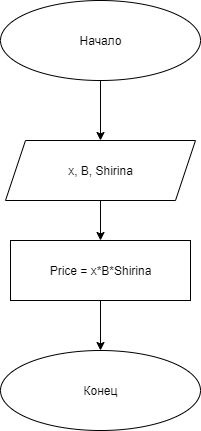

The diagram above was exported from draw.io. Its source (the exported page's mxGraphModel, read from the mxfile embedded in the PNG):
<mxGraphModel dx="2018" dy="1156" grid="1" gridSize="10" guides="1" tooltips="1" connect="1" arrows="1" fold="1" page="1" pageScale="1" pageWidth="827" pageHeight="1169" math="0" shadow="0">
  <root>
    <mxCell id="0" />
    <mxCell id="1" parent="0" />
    <mxCell id="E9jBtW68MTMqZ7wuwb7u-1" value="Начало" style="ellipse;whiteSpace=wrap;html=1;" parent="1" vertex="1">
      <mxGeometry x="310" y="60" width="200" height="80" as="geometry" />
    </mxCell>
    <mxCell id="E9jBtW68MTMqZ7wuwb7u-2" value="Конец" style="ellipse;whiteSpace=wrap;html=1;" parent="1" vertex="1">
      <mxGeometry x="310" y="410" width="200" height="80" as="geometry" />
    </mxCell>
    <mxCell id="E9jBtW68MTMqZ7wuwb7u-3" value="" style="endArrow=classic;html=1;rounded=0;exitX=0.5;exitY=1;exitDx=0;exitDy=0;" parent="1" source="E9jBtW68MTMqZ7wuwb7u-1" edge="1">
      <mxGeometry width="50" height="50" relative="1" as="geometry">
        <mxPoint x="390" y="320" as="sourcePoint" />
        <mxPoint x="410" y="200" as="targetPoint" />
      </mxGeometry>
    </mxCell>
    <mxCell id="V3phc3qIhQSOLAWIWyPN-1" value="x, B, Shirina" style="shape=parallelogram;perimeter=parallelogramPerimeter;whiteSpace=wrap;html=1;fixedSize=1;" vertex="1" parent="1">
      <mxGeometry x="315" y="200" width="190" height="60" as="geometry" />
    </mxCell>
    <mxCell id="V3phc3qIhQSOLAWIWyPN-2" value="Price = x*B*Shirina" style="rounded=0;whiteSpace=wrap;html=1;" vertex="1" parent="1">
      <mxGeometry x="320" y="300" width="180" height="60" as="geometry" />
    </mxCell>
    <mxCell id="V3phc3qIhQSOLAWIWyPN-3" value="" style="endArrow=classic;html=1;rounded=0;exitX=0.5;exitY=1;exitDx=0;exitDy=0;entryX=0.5;entryY=0;entryDx=0;entryDy=0;" edge="1" parent="1" source="V3phc3qIhQSOLAWIWyPN-1" target="V3phc3qIhQSOLAWIWyPN-2">
      <mxGeometry width="50" height="50" relative="1" as="geometry">
        <mxPoint x="390" y="620" as="sourcePoint" />
        <mxPoint x="440" y="570" as="targetPoint" />
      </mxGeometry>
    </mxCell>
    <mxCell id="V3phc3qIhQSOLAWIWyPN-4" value="" style="endArrow=classic;html=1;rounded=0;exitX=0.5;exitY=1;exitDx=0;exitDy=0;entryX=0.5;entryY=0;entryDx=0;entryDy=0;" edge="1" parent="1" source="V3phc3qIhQSOLAWIWyPN-2" target="E9jBtW68MTMqZ7wuwb7u-2">
      <mxGeometry width="50" height="50" relative="1" as="geometry">
        <mxPoint x="390" y="620" as="sourcePoint" />
        <mxPoint x="440" y="570" as="targetPoint" />
      </mxGeometry>
    </mxCell>
  </root>
</mxGraphModel>